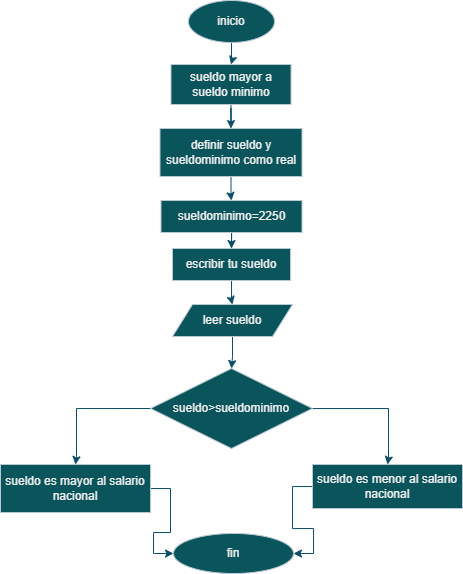

The diagram above was exported from draw.io. Its source (the exported page's mxGraphModel, read from the mxfile embedded in the PNG):
<mxGraphModel dx="814" dy="397" grid="1" gridSize="8" guides="1" tooltips="1" connect="1" arrows="1" fold="1" page="1" pageScale="1" pageWidth="827" pageHeight="1169" math="0" shadow="0">
  <root>
    <mxCell id="WIyWlLk6GJQsqaUBKTNV-0" />
    <mxCell id="WIyWlLk6GJQsqaUBKTNV-1" parent="WIyWlLk6GJQsqaUBKTNV-0" />
    <mxCell id="YNE47g_ZjCPA712oO98f-7" style="edgeStyle=orthogonalEdgeStyle;rounded=0;orthogonalLoop=1;jettySize=auto;html=1;strokeColor=#0B4D6A;entryX=0.5;entryY=0;entryDx=0;entryDy=0;" edge="1" parent="WIyWlLk6GJQsqaUBKTNV-1" source="YNE47g_ZjCPA712oO98f-0" target="1b6OgbVX4Zwx_ObuzkM1-1">
      <mxGeometry relative="1" as="geometry">
        <mxPoint x="414" y="88" as="targetPoint" />
      </mxGeometry>
    </mxCell>
    <mxCell id="YNE47g_ZjCPA712oO98f-0" value="inicio" style="ellipse;whiteSpace=wrap;html=1;labelBackgroundColor=none;fillColor=#09555B;strokeColor=#BAC8D3;fontColor=#EEEEEE;" vertex="1" parent="WIyWlLk6GJQsqaUBKTNV-1">
      <mxGeometry x="370" y="32" width="86" height="42" as="geometry" />
    </mxCell>
    <mxCell id="YNE47g_ZjCPA712oO98f-8" style="edgeStyle=orthogonalEdgeStyle;rounded=0;orthogonalLoop=1;jettySize=auto;html=1;entryX=0.5;entryY=0;entryDx=0;entryDy=0;strokeColor=#0B4D6A;" edge="1" parent="WIyWlLk6GJQsqaUBKTNV-1" source="YNE47g_ZjCPA712oO98f-1" target="YNE47g_ZjCPA712oO98f-2">
      <mxGeometry relative="1" as="geometry" />
    </mxCell>
    <mxCell id="YNE47g_ZjCPA712oO98f-1" value="definir sueldo y sueldominimo como real" style="rounded=0;whiteSpace=wrap;html=1;strokeColor=#BAC8D3;fontColor=#EEEEEE;fillColor=#09555B;" vertex="1" parent="WIyWlLk6GJQsqaUBKTNV-1">
      <mxGeometry x="341.5" y="160" width="142" height="48" as="geometry" />
    </mxCell>
    <mxCell id="YNE47g_ZjCPA712oO98f-9" style="edgeStyle=orthogonalEdgeStyle;rounded=0;orthogonalLoop=1;jettySize=auto;html=1;entryX=0.5;entryY=0;entryDx=0;entryDy=0;strokeColor=#0B4D6A;" edge="1" parent="WIyWlLk6GJQsqaUBKTNV-1" source="YNE47g_ZjCPA712oO98f-2" target="YNE47g_ZjCPA712oO98f-5">
      <mxGeometry relative="1" as="geometry" />
    </mxCell>
    <mxCell id="YNE47g_ZjCPA712oO98f-2" value="sueldominimo=2250" style="rounded=0;whiteSpace=wrap;html=1;strokeColor=#BAC8D3;fontColor=#EEEEEE;fillColor=#09555B;" vertex="1" parent="WIyWlLk6GJQsqaUBKTNV-1">
      <mxGeometry x="342.5" y="232" width="141" height="32" as="geometry" />
    </mxCell>
    <mxCell id="YNE47g_ZjCPA712oO98f-11" style="edgeStyle=orthogonalEdgeStyle;rounded=0;orthogonalLoop=1;jettySize=auto;html=1;entryX=0.5;entryY=0;entryDx=0;entryDy=0;strokeColor=#0B4D6A;" edge="1" parent="WIyWlLk6GJQsqaUBKTNV-1" source="YNE47g_ZjCPA712oO98f-4" target="YNE47g_ZjCPA712oO98f-6">
      <mxGeometry relative="1" as="geometry" />
    </mxCell>
    <mxCell id="YNE47g_ZjCPA712oO98f-4" value="leer sueldo" style="shape=parallelogram;perimeter=parallelogramPerimeter;whiteSpace=wrap;html=1;fixedSize=1;strokeColor=#BAC8D3;fontColor=#EEEEEE;fillColor=#09555B;" vertex="1" parent="WIyWlLk6GJQsqaUBKTNV-1">
      <mxGeometry x="354" y="336" width="120" height="32" as="geometry" />
    </mxCell>
    <mxCell id="YNE47g_ZjCPA712oO98f-10" style="edgeStyle=orthogonalEdgeStyle;rounded=0;orthogonalLoop=1;jettySize=auto;html=1;entryX=0.5;entryY=0;entryDx=0;entryDy=0;strokeColor=#0B4D6A;" edge="1" parent="WIyWlLk6GJQsqaUBKTNV-1" source="YNE47g_ZjCPA712oO98f-5" target="YNE47g_ZjCPA712oO98f-4">
      <mxGeometry relative="1" as="geometry" />
    </mxCell>
    <mxCell id="YNE47g_ZjCPA712oO98f-5" value="escribir tu sueldo" style="rounded=0;whiteSpace=wrap;html=1;strokeColor=#BAC8D3;fontColor=#EEEEEE;fillColor=#09555B;" vertex="1" parent="WIyWlLk6GJQsqaUBKTNV-1">
      <mxGeometry x="354" y="280" width="118" height="32" as="geometry" />
    </mxCell>
    <mxCell id="YNE47g_ZjCPA712oO98f-15" style="edgeStyle=orthogonalEdgeStyle;rounded=0;orthogonalLoop=1;jettySize=auto;html=1;entryX=0.5;entryY=0;entryDx=0;entryDy=0;strokeColor=#0B4D6A;" edge="1" parent="WIyWlLk6GJQsqaUBKTNV-1" source="YNE47g_ZjCPA712oO98f-6" target="YNE47g_ZjCPA712oO98f-14">
      <mxGeometry relative="1" as="geometry">
        <Array as="points">
          <mxPoint x="570" y="440" />
          <mxPoint x="570" y="490" />
        </Array>
      </mxGeometry>
    </mxCell>
    <mxCell id="YNE47g_ZjCPA712oO98f-16" style="edgeStyle=orthogonalEdgeStyle;rounded=0;orthogonalLoop=1;jettySize=auto;html=1;entryX=0.5;entryY=0;entryDx=0;entryDy=0;strokeColor=#0B4D6A;exitX=0;exitY=0.5;exitDx=0;exitDy=0;" edge="1" parent="WIyWlLk6GJQsqaUBKTNV-1" source="YNE47g_ZjCPA712oO98f-6" target="YNE47g_ZjCPA712oO98f-13">
      <mxGeometry relative="1" as="geometry">
        <Array as="points">
          <mxPoint x="258" y="440" />
          <mxPoint x="258" y="488" />
        </Array>
      </mxGeometry>
    </mxCell>
    <mxCell id="YNE47g_ZjCPA712oO98f-6" value="sueldo&amp;gt;sueldominimo" style="rhombus;whiteSpace=wrap;html=1;strokeColor=#BAC8D3;fontColor=#EEEEEE;fillColor=#09555B;" vertex="1" parent="WIyWlLk6GJQsqaUBKTNV-1">
      <mxGeometry x="332" y="400" width="162" height="80" as="geometry" />
    </mxCell>
    <mxCell id="YNE47g_ZjCPA712oO98f-19" style="edgeStyle=orthogonalEdgeStyle;rounded=0;orthogonalLoop=1;jettySize=auto;html=1;entryX=0;entryY=0.5;entryDx=0;entryDy=0;strokeColor=#0B4D6A;" edge="1" parent="WIyWlLk6GJQsqaUBKTNV-1" source="YNE47g_ZjCPA712oO98f-13" target="YNE47g_ZjCPA712oO98f-17">
      <mxGeometry relative="1" as="geometry" />
    </mxCell>
    <mxCell id="YNE47g_ZjCPA712oO98f-13" value="sueldo es mayor al salario nacional" style="rounded=0;whiteSpace=wrap;html=1;strokeColor=#BAC8D3;fontColor=#EEEEEE;fillColor=#09555B;" vertex="1" parent="WIyWlLk6GJQsqaUBKTNV-1">
      <mxGeometry x="182" y="496" width="150" height="48" as="geometry" />
    </mxCell>
    <mxCell id="YNE47g_ZjCPA712oO98f-18" style="edgeStyle=orthogonalEdgeStyle;rounded=0;orthogonalLoop=1;jettySize=auto;html=1;entryX=1;entryY=0.5;entryDx=0;entryDy=0;strokeColor=#0B4D6A;" edge="1" parent="WIyWlLk6GJQsqaUBKTNV-1" source="YNE47g_ZjCPA712oO98f-14" target="YNE47g_ZjCPA712oO98f-17">
      <mxGeometry relative="1" as="geometry" />
    </mxCell>
    <mxCell id="YNE47g_ZjCPA712oO98f-14" value="sueldo es menor al salario nacional" style="rounded=0;whiteSpace=wrap;html=1;strokeColor=#BAC8D3;fontColor=#EEEEEE;fillColor=#09555B;" vertex="1" parent="WIyWlLk6GJQsqaUBKTNV-1">
      <mxGeometry x="494" y="496" width="150" height="44" as="geometry" />
    </mxCell>
    <mxCell id="YNE47g_ZjCPA712oO98f-17" value="fin" style="ellipse;whiteSpace=wrap;html=1;strokeColor=#BAC8D3;fontColor=#EEEEEE;fillColor=#09555B;" vertex="1" parent="WIyWlLk6GJQsqaUBKTNV-1">
      <mxGeometry x="355" y="565" width="120" height="40" as="geometry" />
    </mxCell>
    <mxCell id="1b6OgbVX4Zwx_ObuzkM1-2" style="edgeStyle=orthogonalEdgeStyle;rounded=0;orthogonalLoop=1;jettySize=auto;html=1;entryX=0.5;entryY=0;entryDx=0;entryDy=0;strokeColor=#0B4D6A;" edge="1" parent="WIyWlLk6GJQsqaUBKTNV-1" source="1b6OgbVX4Zwx_ObuzkM1-1" target="YNE47g_ZjCPA712oO98f-1">
      <mxGeometry relative="1" as="geometry" />
    </mxCell>
    <mxCell id="1b6OgbVX4Zwx_ObuzkM1-1" value="sueldo mayor a sueldo minimo" style="rounded=0;whiteSpace=wrap;html=1;strokeColor=#BAC8D3;fontColor=#EEEEEE;fillColor=#09555B;" vertex="1" parent="WIyWlLk6GJQsqaUBKTNV-1">
      <mxGeometry x="352.5" y="96" width="120" height="40" as="geometry" />
    </mxCell>
  </root>
</mxGraphModel>